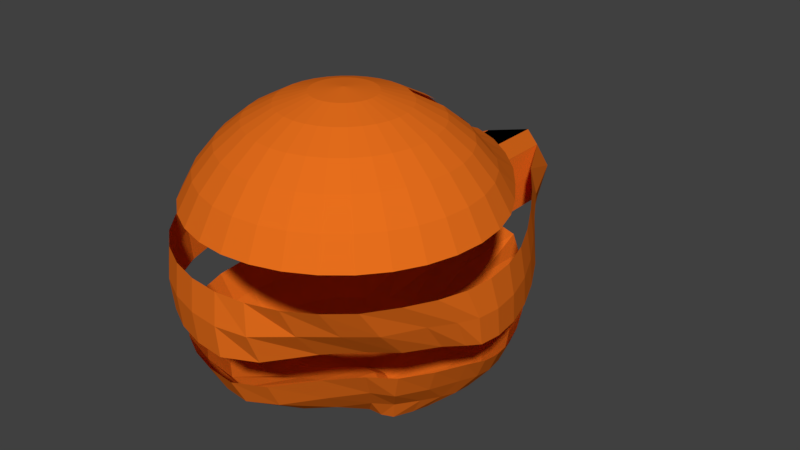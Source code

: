 # Source: light.blend  (saved by Blender 2.79.0; exported with 4.5.12 LTS)
import bpy
from mathutils import Matrix  # noqa: F401  (used for matrix-valued properties, if any)

bpy.ops.wm.read_factory_settings(use_empty=True)
scene = bpy.context.scene
scene.name = 'Scene'

# ---- collections
col_collection_1 = bpy.data.collections.new('Collection 1'); scene.collection.children.link(col_collection_1)

# ---- materials (node trees are filled in below, after node groups)
mat_lightmaterial = bpy.data.materials.new('LightMaterial')
mat_lightmaterial.alpha_threshold = 0.0
mat_lightmaterial.use_transparent_shadow = False
mat_lightmaterial.diffuse_color = (0.8, 0.1566, 0.01186, 1.0)
mat_lightmaterial.roughness = 0.5

# ---- material node trees

# ---- world
world_world = bpy.data.worlds.new('World'); scene.world = world_world
world_world.color = (0.05088, 0.05088, 0.05088)
world_world.use_sun_shadow = False
world_world.sun_shadow_jitter_overblur = 0.0
world_world.cycles.sampling_method = 'MANUAL'

# ---- meshes
me_sphere = bpy.data.meshes.new('Sphere')
me_sphere.from_pydata([(0.0, 0.1951, 0.9808), (0.0, 0.3827, 0.9239), (0.0, 0.5556, 0.8315), (0.0, 0.7071, 0.7071), (0.0, 0.844, 0.5556), (0.0, 1.222, 0.3827), (0.0, 1.799, 0.1951), (0.0, 1.923, 7.55e-08), (0.0, 1.833, -0.1951), (0.0, 0.5935, -0.8315), (0.03806, 0.1913, 0.9808), (0.07466, 0.3753, 0.9239), (0.1084, 0.5449, 0.8315), (0.1379, 0.6935, 0.7071), (0.1622, 0.8216, 0.5556), (0.1802, 1.141, 0.3827), (0.1913, 1.619, 0.1951), (0.1951, 1.758, 7.55e-08), (0.1913, 1.663, -0.1951), (0.1802, 1.416, -0.3827), (0.1622, 1.102, -0.5556), (0.1379, 0.7975, -0.7071), (0.1084, 0.5773, -0.8315), (0.07466, 0.4238, -0.9239), (0.03806, 0.321, -0.9808), (0.07466, 0.1802, 0.9808), (0.1464, 0.3536, 0.9239), (0.2126, 0.5133, 0.8315), (0.2706, 0.6533, 0.7071), (0.3182, 0.7776, 0.5556), (0.3536, 1.016, 0.3827), (0.3753, 1.271, 0.1951), (0.3827, 1.34, 7.55e-08), (0.3753, 1.312, -0.1951), (0.3536, 1.227, -0.3827), (0.3182, 1.01, -0.5556), (0.2706, 0.7672, -0.7071), (0.2126, 0.5422, -0.8315), (0.1464, 0.3921, -0.9239), (0.07466, 0.3072, -0.9808), (0.1084, 0.1622, 0.9808), (0.2126, 0.3182, 0.9239), (0.3087, 0.4619, 0.8315), (0.3928, 0.5879, 0.7071), (0.4619, 0.6928, 0.5556), (0.5133, 0.8659, 0.3827), (0.5449, 1.033, 0.1951), (0.5556, 1.063, 7.55e-08), (0.5449, 1.102, -0.1951), (0.5133, 1.063, -0.3827), (0.4619, 0.9076, -0.5556), (0.3928, 0.7061, -0.7071), (0.3087, 0.4998, -0.8315), (0.2126, 0.3458, -0.9239), (0.1084, 0.2877, -0.9808), (0.1379, 0.1379, 0.9808), (0.2706, 0.2706, 0.9239), (0.3928, 0.3928, 0.8315), (0.5, 0.5, 0.7071), (0.5879, 0.5879, 0.5556), (0.6533, 0.686, 0.3827), (0.6935, 0.7971, 0.1951), (0.7071, 0.826, 7.55e-08), (0.6935, 0.8832, -0.1951), (0.6533, 0.8608, -0.3827), (0.5879, 0.789, -0.5556), (0.5, 0.6113, -0.7071), (0.3928, 0.4451, -0.8315), (0.2706, 0.2919, -0.9239), (0.1379, 0.2643, -0.9808), (0.1622, 0.1084, 0.9808), (0.3182, 0.2126, 0.9239), (0.4619, 0.3087, 0.8315), (0.5879, 0.3928, 0.7071), (0.6913, 0.4619, 0.5556), (0.7682, 0.516, 0.3827), (0.8155, 0.5819, 0.1951), (0.8315, 0.6104, 7.55e-08), (0.8155, 0.6621, -0.1951), (0.7682, 0.6528, -0.3827), (0.6913, 0.6423, -0.5556), (0.5879, 0.5178, -0.7071), (0.4619, 0.3746, -0.8315), (0.3182, 0.2344, -0.9239), (0.1622, 0.2389, -0.9808), (0.1802, 0.07466, 0.9808), (0.3536, 0.1464, 0.9239), (0.5133, 0.2126, 0.8315), (0.6533, 0.2706, 0.7071), (0.7682, 0.3182, 0.5556), (0.8536, 0.3536, 0.3827), (0.9061, 0.3867, 0.1951), (0.9239, 0.4137, 7.55e-08), (0.9061, 0.4578, -0.1951), (0.8536, 0.4708, -0.3827), (0.7682, 0.4938, -0.5556), (0.6533, 0.4165, -0.7071), (0.5133, 0.295, -0.8315), (0.3536, 0.1739, -0.9239), (0.1802, 0.2141, -0.9808), (0.1913, 0.03806, 0.9808), (0.3753, 0.07466, 0.9239), (0.5449, 0.1084, 0.8315), (0.6935, 0.1379, 0.7071), (0.8155, 0.1622, 0.5556), (0.9061, 0.1802, 0.3827), (0.9619, 0.1972, 0.1951), (0.9808, 0.2273, 7.55e-08), (0.9619, 0.2716, -0.1951), (0.9061, 0.3174, -0.3827), (0.8155, 0.3589, -0.5556), (0.6935, 0.3149, -0.7071), (0.5449, 0.213, -0.8315), (0.3753, 0.112, -0.9239), (0.1913, 0.1924, -0.9808), (0.1951, -3.576e-07, 0.9808), (0.3827, -3.576e-07, 0.9239), (0.5556, -3.576e-07, 0.8315), (0.7071, -3.576e-07, 0.7071), (0.8315, -3.576e-07, 0.5556), (0.9239, -2.384e-07, 0.3827), (0.9808, 0.009667, 0.1951), (1.0, 0.05776, 7.55e-08), (0.9808, 0.1071, -0.1951), (0.9239, 0.191, -0.3827), (0.8315, 0.2461, -0.5556), (0.7071, 0.2183, -0.7071), (0.5556, 0.1323, -0.8315), (0.3827, 0.05154, -0.9239), (0.1951, 0.1766, -0.9808), (0.1913, -0.03806, 0.9808), (0.3753, -0.07466, 0.9239), (0.5449, -0.1084, 0.8315), (0.6935, -0.138, 0.7071), (0.8155, -0.1622, 0.5556), (0.9061, -0.1802, 0.3827), (0.9619, -0.1679, 0.1951), (0.9808, -0.07988, 7.55e-08), (0.9619, -0.02399, -0.1951), (0.9061, 0.09474, -0.3827), (0.8155, 0.1528, -0.5556), (0.6935, 0.1199, -0.7071), (0.5449, 0.05137, -0.8315), (0.3753, -0.002269, -0.9239), (0.1913, 0.1689, -0.9808), (0.1802, -0.07466, 0.9808), (0.3536, -0.1464, 0.9239), (0.5133, -0.2126, 0.8315), (0.6533, -0.2706, 0.7071), (0.7682, -0.3182, 0.5556), (0.8536, -0.3536, 0.3827), (0.9061, -0.333, 0.1951), (0.9239, -0.19, 7.55e-08), (0.9061, -0.08643, -0.1951), (0.8536, 0.001337, -0.3827), (0.7682, 0.04959, -0.5556), (0.6533, 0.03973, -0.7071), (0.5133, -0.03872, -0.8315), (0.3536, -0.03791, -0.9239), (0.1802, 0.1713, -0.9808), (0.1622, -0.1084, 0.9808), (0.3182, -0.2126, 0.9239), (0.4619, -0.3087, 0.8315), (0.5879, -0.3928, 0.7071), (0.6913, -0.4619, 0.5556), (0.7682, -0.5133, 0.3827), (0.8155, -0.5004, 0.1951), (0.8315, -0.3233, 7.55e-08), (0.8155, -0.1757, -0.1951), (0.7682, -0.1681, -0.3827), (0.6913, -0.1167, -0.5556), (0.5879, -0.06273, -0.7071), (0.4619, -0.1481, -0.8315), (0.3182, -0.04186, -0.9239), (0.1622, 0.1842, -0.9808), (0.1379, -0.138, 0.9808), (0.2706, -0.2706, 0.9239), (0.3928, -0.3928, 0.8315), (0.5, -0.5, 0.7071), (0.5879, -0.5879, 0.5556), (0.6533, -0.6533, 0.3827), (0.6935, -0.6782, 0.1951), (0.7071, -0.5412, 7.55e-08), (0.6935, -0.3528, -0.1951), (0.6533, -0.3373, -0.3827), (0.5879, -0.2861, -0.5556), (0.5, -0.1849, -0.7071), (0.3928, -0.1773, -0.8315), (0.2706, -0.01859, -0.9239), (0.1379, 0.2066, -0.9808), (0.1084, -0.1622, 0.9808), (0.2126, -0.3182, 0.9239), (0.3087, -0.4619, 0.8315), (0.3928, -0.5879, 0.7071), (0.4619, -0.6913, 0.5556), (0.5133, -0.7682, 0.3827), (0.5449, -0.8061, 0.1951), (0.5556, -0.6671, 7.55e-08), (0.5449, -0.4704, -0.1951), (0.5133, -0.4368, -0.3827), (0.4619, -0.3502, -0.5556), (0.3928, -0.2586, -0.7071), (0.3087, -0.1815, -0.8315), (0.2126, 0.03111, -0.9239), (0.1084, 0.2356, -0.9808), (0.0, 0.2942, -1.0), (0.07466, -0.1802, 0.9808), (0.1464, -0.3536, 0.9239), (0.2126, -0.5133, 0.8315), (0.2706, -0.6533, 0.7071), (0.3182, -0.7682, 0.5556), (0.3536, -0.8536, 0.3827), (0.3753, -0.9049, 0.1951), (0.3827, -0.8077, 7.55e-08), (0.3753, -0.64, -0.1951), (0.3536, -0.6085, -0.3827), (0.3182, -0.5316, -0.5556), (0.2706, -0.4076, -0.7071), (0.2126, -0.1634, -0.8315), (0.1464, 0.09955, -0.9239), (0.07466, 0.2663, -0.9808), (0.03806, -0.1913, 0.9808), (0.07466, -0.3753, 0.9239), (0.1084, -0.5449, 0.8315), (0.1379, -0.6935, 0.7071), (0.1622, -0.8155, 0.5556), (0.1802, -0.9061, 0.3827), (0.1913, -0.9619, 0.1951), (0.1951, -0.9669, 7.55e-08), (0.1913, -0.8863, -0.1951), (0.1802, -0.8328, -0.3827), (0.1622, -0.7402, -0.5556), (0.1379, -0.5343, -0.7071), (0.1084, -0.1375, -0.8315), (0.07466, 0.1703, -0.9239), (0.03806, 0.2929, -0.9808), (-7.451e-09, -0.1951, 0.9808), (4.098e-08, -0.3827, 0.9239), (2.608e-08, -0.5556, 0.8315), (-2.608e-08, -0.7071, 0.7071), (-8.568e-08, -0.8315, 0.5556), (6.333e-08, -0.9239, 0.3827), (-8.568e-08, -0.9808, 0.1951), (-1.006e-07, -1.0, 7.55e-08), (-8.568e-08, -0.9808, -0.1951), (6.333e-08, -0.9239, -0.3827), (-8.568e-08, -0.8315, -0.5556), (-2.608e-08, -0.6087, -0.7071), (-1.118e-08, -0.1319, -0.8315), (3.725e-09, 0.2194, -0.9239), (3.725e-09, 0.3096, -0.9808), (-0.03806, -0.1913, 0.9808), (-0.07466, -0.3753, 0.9239), (-0.1084, -0.5449, 0.8315), (-0.1379, -0.6935, 0.7071), (-0.1622, -0.8155, 0.5556), (-0.1802, -0.9061, 0.3827), (-0.1913, -0.9619, 0.1951), (-0.1951, -0.9808, 7.55e-08), (-0.1913, -0.9619, -0.1951), (-0.1802, -0.9061, -0.3827), (-0.1622, -0.8155, -0.5556), (-0.1379, -0.6149, -0.7071), (-0.1084, -0.1556, -0.8315), (-0.07466, 0.2183, -0.9239), (-0.03806, 0.3131, -0.9808), (-0.07466, -0.1802, 0.9808), (-0.1464, -0.3536, 0.9239), (-0.2126, -0.5133, 0.8315), (-0.2706, -0.6533, 0.7071), (-0.3182, -0.7682, 0.5556), (-0.3536, -0.8536, 0.3827), (-0.3753, -0.9061, 0.1951), (-0.3827, -0.9239, 7.55e-08), (-0.3753, -0.9061, -0.1951), (-0.3536, -0.8536, -0.3827), (-0.3182, -0.7682, -0.5556), (-0.2706, -0.615, -0.7071), (-0.2126, -0.2065, -0.8315), (-0.1464, 0.171, -0.9239), (-0.07466, 0.3036, -0.9808), (-0.1084, -0.1622, 0.9808), (-0.2126, -0.3182, 0.9239), (-0.3087, -0.4619, 0.8315), (-0.3928, -0.5879, 0.7071), (-0.4619, -0.6913, 0.5556), (-0.5133, -0.7682, 0.3827), (-0.5449, -0.8155, 0.1951), (-0.5556, -0.8315, 7.55e-08), (-0.5449, -0.8155, -0.1951), (-0.5133, -0.7682, -0.3827), (-0.4619, -0.6913, -0.5556), (-0.3928, -0.5844, -0.7071), (-0.3087, -0.2674, -0.8315), (-0.2126, 0.1045, -0.9239), (-0.1084, 0.285, -0.9808), (-2.31e-07, -5.96e-07, 1.0), (-0.1379, -0.138, 0.9808), (-0.2706, -0.2706, 0.9239), (-0.3928, -0.3928, 0.8315), (-0.5, -0.5, 0.7071), (-0.5879, -0.5879, 0.5556), (-0.6533, -0.6533, 0.3827), (-0.6935, -0.6935, 0.1951), (-0.7071, -0.7071, 7.55e-08), (-0.6935, -0.6935, -0.1951), (-0.6533, -0.6533, -0.3827), (-0.5879, -0.5879, -0.5556), (-0.5, -0.5, -0.7071), (-0.3928, -0.2992, -0.8315), (-0.2706, 0.04315, -0.9239), (-0.1379, 0.2631, -0.9808), (-0.1622, -0.1084, 0.9808), (-0.3182, -0.2126, 0.9239), (-0.4619, -0.3087, 0.8315), (-0.5879, -0.3928, 0.7071), (-0.6913, -0.4619, 0.5556), (-0.7682, -0.5133, 0.3827), (-0.8155, -0.5449, 0.1951), (-0.8315, -0.5556, 7.55e-08), (-0.8155, -0.5449, -0.1951), (-0.7682, -0.5133, -0.3827), (-0.6913, -0.4619, -0.5556), (-0.5879, -0.3928, -0.7071), (-0.4619, -0.2805, -0.8315), (-0.3182, 0.004056, -0.9239), (-0.1622, 0.2431, -0.9808), (-0.1802, -0.07466, 0.9808), (-0.3536, -0.1464, 0.9239), (-0.5133, -0.2126, 0.8315), (-0.6533, -0.2706, 0.7071), (-0.7682, -0.3182, 0.5556), (-0.8536, -0.3536, 0.3827), (-0.9061, -0.3753, 0.1951), (-0.9239, -0.3827, 7.55e-08), (-0.9061, -0.3753, -0.1951), (-0.8536, -0.3536, -0.3827), (-0.7682, -0.3182, -0.5556), (-0.6533, -0.2706, -0.7071), (-0.5133, -0.2107, -0.8315), (-0.3536, -0.005249, -0.9239), (-0.1802, 0.2291, -0.9808), (-0.1913, -0.03806, 0.9808), (-0.3753, -0.07466, 0.9239), (-0.5449, -0.1084, 0.8315), (-0.6935, -0.1379, 0.7071), (-0.8155, -0.1622, 0.5556), (-0.9061, -0.1802, 0.3827), (-0.9619, -0.1913, 0.1951), (-0.9808, -0.1951, 7.55e-08), (-0.9619, -0.1913, -0.1951), (-0.9061, -0.1802, -0.3827), (-0.8155, -0.1622, -0.5556), (-0.6935, -0.1379, -0.7071), (-0.5449, -0.1084, -0.8315), (-0.3753, 0.01456, -0.9239), (-0.1913, 0.2232, -0.9808), (-0.1951, -3.576e-07, 0.9808), (-0.3827, -2.384e-07, 0.9239), (-0.5556, -2.384e-07, 0.8315), (-0.7071, -2.384e-07, 0.7071), (-0.8315, -1.192e-07, 0.5556), (-0.9239, -3.576e-07, 0.3827), (-0.9808, -1.192e-07, 0.1951), (-1.0, -1.192e-07, 7.55e-08), (-0.9808, -1.192e-07, -0.1951), (-0.9239, -3.576e-07, -0.3827), (-0.8315, -1.192e-07, -0.5556), (-0.7071, -2.384e-07, -0.7071), (-0.5556, -2.384e-07, -0.8315), (-0.3827, 0.05736, -0.9239), (-0.1951, 0.2259, -0.9808), (-0.1913, 0.03806, 0.9808), (-0.3753, 0.07466, 0.9239), (-0.5449, 0.1084, 0.8315), (-0.6935, 0.1379, 0.7071), (-0.8155, 0.1622, 0.5556), (-0.9061, 0.1802, 0.3827), (-0.9619, 0.1913, 0.1951), (-0.9808, 0.1951, 7.55e-08), (-0.9619, 0.1913, -0.1951), (-0.9061, 0.1802, -0.3827), (-0.8155, 0.1622, -0.5556), (-0.6935, 0.1379, -0.7071), (-0.5449, 0.1084, -0.8315), (-0.3753, 0.1149, -0.9239), (-0.1913, 0.2361, -0.9808), (-0.1802, 0.07466, 0.9808), (-0.3536, 0.1464, 0.9239), (-0.5133, 0.2126, 0.8315), (-0.6533, 0.2706, 0.7071), (-0.7682, 0.3182, 0.5556), (-0.8536, 0.3536, 0.3827), (-0.9061, 0.3753, 0.1951), (-0.9239, 0.3827, 7.55e-08), (-0.9061, 0.3753, -0.1951), (-0.8536, 0.3536, -0.3827), (-0.7682, 0.3182, -0.5556), (-0.6533, 0.2706, -0.7071), (-0.5133, 0.2126, -0.8315), (-0.3536, 0.1796, -0.9239), (-0.1802, 0.2519, -0.9808), (-0.1622, 0.1084, 0.9808), (-0.3182, 0.2126, 0.9239), (-0.4619, 0.3087, 0.8315), (-0.5879, 0.3928, 0.7071), (-0.6913, 0.4619, 0.5556), (-0.7682, 0.5133, 0.3827), (-0.8155, 0.5449, 0.1951), (-0.8315, 0.5556, 7.55e-08), (-0.8155, 0.5449, -0.1951), (-0.7682, 0.5133, -0.3827), (-0.6913, 0.4619, -0.5556), (-0.5879, 0.3928, -0.7071), (-0.4619, 0.3087, -0.8315), (-0.3182, 0.2453, -0.9239), (-0.1622, 0.2707, -0.9808), (-0.1379, 0.1379, 0.9808), (-0.2706, 0.2706, 0.9239), (-0.3928, 0.3928, 0.8315), (-0.5, 0.5, 0.7071), (-0.5879, 0.5879, 0.5556), (-0.6533, 0.6533, 0.3827), (-0.6935, 0.6935, 0.1951), (-0.7071, 0.7071, 7.55e-08), (-0.6935, 0.6935, -0.1951), (-0.6533, 0.6533, -0.3827), (-0.5879, 0.5879, -0.5556), (-0.5, 0.5, -0.7071), (-0.3928, 0.3928, -0.8315), (-0.2706, 0.3074, -0.9239), (-0.1379, 0.2901, -0.9808), (-0.1084, 0.1622, 0.9808), (-0.2126, 0.3182, 0.9239), (-0.3087, 0.4619, 0.8315), (-0.3928, 0.5879, 0.7071), (-0.4619, 0.6913, 0.5556), (-0.5133, 0.7682, 0.3827), (-0.5449, 0.8189, 0.1951), (-0.5556, 0.8318, 7.55e-08), (-0.5449, 0.8159, -0.1951), (-0.5133, 0.7696, -0.3827), (-0.4619, 0.6913, -0.5556), (-0.3928, 0.5879, -0.7071), (-0.3087, 0.4662, -0.8315), (-0.2126, 0.3618, -0.9239), (-0.1084, 0.3074, -0.9808), (-0.07466, 0.1802, 0.9808), (-0.1464, 0.3536, 0.9239), (-0.2126, 0.5133, 0.8315), (-0.2706, 0.6533, 0.7071), (-0.3182, 0.7682, 0.5556), (-0.3536, 0.9149, 0.3827), (-0.3753, 1.1, 0.1951), (-0.3827, 1.146, 7.55e-08), (-0.3753, 1.148, -0.1951), (-0.3536, 1.03, -0.3827), (-0.3182, 0.8407, -0.5556), (-0.2706, 0.6686, -0.7071), (-0.2126, 0.5302, -0.8315), (-0.1464, 0.4043, -0.9239), (-0.07466, 0.3205, -0.9808), (-0.03806, 0.1913, 0.9808), (-0.07466, 0.3753, 0.9239), (-0.1084, 0.5449, 0.8315), (-0.1379, 0.6935, 0.7071), (-0.1622, 0.8266, 0.5556), (-0.1802, 1.146, 0.3827), (-0.1913, 1.615, 0.1951), (-0.1951, 1.759, 7.55e-08), (-0.1913, 1.67, -0.1951), (-0.1802, 1.389, -0.3827), (-0.1622, 1.046, -0.5556), (-0.1379, 0.7679, -0.7071), (-0.1084, 0.5749, -0.8315), (-0.07466, 0.4305, -0.9239), (-0.03806, 0.3277, -0.9808), (6.333e-08, 1.48, -0.3827), (2.719e-07, 1.106, -0.5556), (1.527e-07, 0.8129, -0.7071), (7.823e-08, 0.4373, -0.9239), (1.49e-08, 0.328, -0.9808), (0.0, 1.799, 0.1951), (0.0, 1.833, -0.1951), (0.1913, 1.619, 0.1951), (0.1951, 1.758, 7.55e-08), (0.1913, 1.663, -0.1951), (-0.1913, 1.615, 0.1951), (-0.1951, 1.759, 7.55e-08), (-0.1913, 1.67, -0.1951), (0.0, 1.323, 0.1951), (0.0, 1.358, -0.1951), (-0.1913, 1.14, 0.1951), (-0.1951, 1.284, 7.55e-08), (-0.1913, 1.195, -0.1951), (0.0, 1.323, 0.1951), (0.0, 1.358, -0.1951), (0.1913, 1.143, 0.1951), (0.1951, 1.283, 7.55e-08), (0.1913, 1.188, -0.1951), (-0.1913, 1.14, 0.1951), (-0.1951, 1.284, 7.55e-08), (-0.1913, 1.195, -0.1951)], [], [(1, 0, 10, 11), (2, 1, 11, 12), (478, 477, 19, 20), (3, 2, 12, 13), (479, 478, 20, 21), (482, 487, 500, 495), (9, 479, 21, 22), (5, 4, 14, 15), (480, 9, 22, 23), (481, 480, 23, 24), (7, 6, 16, 17), (0, 296, 10), (205, 481, 24), (8, 7, 17, 18), (17, 16, 31, 32), (10, 296, 25), (205, 24, 39), (18, 17, 32, 33), (11, 10, 25, 26), (12, 11, 26, 27), (20, 19, 34, 35), (469, 468, 492, 493), (21, 20, 35, 36), (469, 470, 489, 488), (22, 21, 36, 37), (15, 14, 29, 30), (23, 22, 37, 38), (24, 23, 38, 39), (36, 35, 50, 51), (29, 28, 43, 44), (37, 36, 51, 52), (30, 29, 44, 45), (38, 37, 52, 53), (39, 38, 53, 54), (32, 31, 46, 47), (25, 296, 40), (205, 39, 54), (33, 32, 47, 48), (26, 25, 40, 41), (8, 18, 486, 483), (35, 34, 49, 50), (16, 17, 485, 484), (205, 54, 69), (48, 47, 62, 63), (41, 40, 55, 56), (42, 41, 56, 57), (50, 49, 64, 65), (43, 42, 57, 58), (51, 50, 65, 66), (44, 43, 58, 59), (52, 51, 66, 67), (45, 44, 59, 60), (53, 52, 67, 68), (54, 53, 68, 69), (47, 46, 61, 62), (40, 296, 55), (67, 66, 81, 82), (60, 59, 74, 75), (68, 67, 82, 83), (69, 68, 83, 84), (62, 61, 76, 77), (55, 296, 70), (205, 69, 84), (63, 62, 77, 78), (56, 55, 70, 71), (57, 56, 71, 72), (65, 64, 79, 80), (58, 57, 72, 73), (66, 65, 80, 81), (59, 58, 73, 74), (71, 70, 85, 86), (72, 71, 86, 87), (80, 79, 94, 95), (73, 72, 87, 88), (81, 80, 95, 96), (74, 73, 88, 89), (82, 81, 96, 97), (75, 74, 89, 90), (83, 82, 97, 98), (84, 83, 98, 99), (77, 76, 91, 92), (70, 296, 85), (205, 84, 99), (78, 77, 92, 93), (90, 89, 104, 105), (98, 97, 112, 113), (99, 98, 113, 114), (92, 91, 106, 107), (85, 296, 100), (205, 99, 114), (93, 92, 107, 108), (86, 85, 100, 101), (87, 86, 101, 102), (95, 94, 109, 110), (88, 87, 102, 103), (96, 95, 110, 111), (89, 88, 103, 104), (97, 96, 111, 112), (102, 101, 116, 117), (110, 109, 124, 125), (103, 102, 117, 118), (111, 110, 125, 126), (104, 103, 118, 119), (112, 111, 126, 127), (105, 104, 119, 120), (113, 112, 127, 128), (114, 113, 128, 129), (107, 106, 121, 122), (100, 296, 115), (205, 114, 129), (108, 107, 122, 123), (101, 100, 115, 116), (128, 127, 142, 143), (129, 128, 143, 144), (122, 121, 136, 137), (115, 296, 130), (205, 129, 144), (123, 122, 137, 138), (116, 115, 130, 131), (117, 116, 131, 132), (125, 124, 139, 140), (118, 117, 132, 133), (126, 125, 140, 141), (119, 118, 133, 134), (127, 126, 141, 142), (120, 119, 134, 135), (132, 131, 146, 147), (140, 139, 154, 155), (133, 132, 147, 148), (141, 140, 155, 156), (134, 133, 148, 149), (142, 141, 156, 157), (135, 134, 149, 150), (143, 142, 157, 158), (144, 143, 158, 159), (137, 136, 151, 152), (130, 296, 145), (205, 144, 159), (138, 137, 152, 153), (131, 130, 145, 146), (159, 158, 173, 174), (152, 151, 166, 167), (145, 296, 160), (205, 159, 174), (153, 152, 167, 168), (146, 145, 160, 161), (147, 146, 161, 162), (155, 154, 169, 170), (148, 147, 162, 163), (156, 155, 170, 171), (149, 148, 163, 164), (157, 156, 171, 172), (150, 149, 164, 165), (158, 157, 172, 173), (170, 169, 184, 185), (163, 162, 177, 178), (171, 170, 185, 186), (164, 163, 178, 179), (172, 171, 186, 187), (165, 164, 179, 180), (173, 172, 187, 188), (174, 173, 188, 189), (167, 166, 181, 182), (160, 296, 175), (205, 174, 189), (168, 167, 182, 183), (161, 160, 175, 176), (162, 161, 176, 177), (189, 188, 203, 204), (182, 181, 196, 197), (175, 296, 190), (205, 189, 204), (183, 182, 197, 198), (176, 175, 190, 191), (177, 176, 191, 192), (185, 184, 199, 200), (178, 177, 192, 193), (186, 185, 200, 201), (179, 178, 193, 194), (187, 186, 201, 202), (180, 179, 194, 195), (188, 187, 202, 203), (201, 200, 216, 217), (194, 193, 209, 210), (202, 201, 217, 218), (195, 194, 210, 211), (203, 202, 218, 219), (204, 203, 219, 220), (197, 196, 212, 213), (190, 296, 206), (205, 204, 220), (198, 197, 213, 214), (191, 190, 206, 207), (192, 191, 207, 208), (200, 199, 215, 216), (193, 192, 208, 209), (206, 296, 221), (205, 220, 235), (214, 213, 228, 229), (207, 206, 221, 222), (208, 207, 222, 223), (216, 215, 230, 231), (209, 208, 223, 224), (217, 216, 231, 232), (210, 209, 224, 225), (218, 217, 232, 233), (211, 210, 225, 226), (219, 218, 233, 234), (220, 219, 234, 235), (213, 212, 227, 228), (225, 224, 239, 240), (233, 232, 247, 248), (226, 225, 240, 241), (234, 233, 248, 249), (235, 234, 249, 250), (228, 227, 242, 243), (221, 296, 236), (205, 235, 250), (229, 228, 243, 244), (222, 221, 236, 237), (223, 222, 237, 238), (231, 230, 245, 246), (224, 223, 238, 239), (232, 231, 246, 247), (244, 243, 258, 259), (237, 236, 251, 252), (238, 237, 252, 253), (246, 245, 260, 261), (239, 238, 253, 254), (247, 246, 261, 262), (240, 239, 254, 255), (248, 247, 262, 263), (241, 240, 255, 256), (249, 248, 263, 264), (250, 249, 264, 265), (243, 242, 257, 258), (236, 296, 251), (205, 250, 265), (263, 262, 277, 278), (256, 255, 270, 271), (264, 263, 278, 279), (265, 264, 279, 280), (258, 257, 272, 273), (251, 296, 266), (205, 265, 280), (259, 258, 273, 274), (252, 251, 266, 267), (253, 252, 267, 268), (261, 260, 275, 276), (254, 253, 268, 269), (262, 261, 276, 277), (255, 254, 269, 270), (267, 266, 281, 282), (268, 267, 282, 283), (276, 275, 290, 291), (269, 268, 283, 284), (277, 276, 291, 292), (270, 269, 284, 285), (278, 277, 292, 293), (271, 270, 285, 286), (279, 278, 293, 294), (280, 279, 294, 295), (273, 272, 287, 288), (266, 296, 281), (205, 280, 295), (274, 273, 288, 289), (286, 285, 301, 302), (294, 293, 309, 310), (295, 294, 310, 311), (288, 287, 303, 304), (281, 296, 297), (205, 295, 311), (289, 288, 304, 305), (282, 281, 297, 298), (283, 282, 298, 299), (291, 290, 306, 307), (284, 283, 299, 300), (292, 291, 307, 308), (285, 284, 300, 301), (293, 292, 308, 309), (299, 298, 313, 314), (307, 306, 321, 322), (300, 299, 314, 315), (308, 307, 322, 323), (301, 300, 315, 316), (309, 308, 323, 324), (302, 301, 316, 317), (310, 309, 324, 325), (311, 310, 325, 326), (304, 303, 318, 319), (297, 296, 312), (205, 311, 326), (305, 304, 319, 320), (298, 297, 312, 313), (325, 324, 339, 340), (326, 325, 340, 341), (319, 318, 333, 334), (312, 296, 327), (205, 326, 341), (320, 319, 334, 335), (313, 312, 327, 328), (314, 313, 328, 329), (322, 321, 336, 337), (315, 314, 329, 330), (323, 322, 337, 338), (316, 315, 330, 331), (324, 323, 338, 339), (317, 316, 331, 332), (337, 336, 351, 352), (330, 329, 344, 345), (338, 337, 352, 353), (331, 330, 345, 346), (339, 338, 353, 354), (332, 331, 346, 347), (340, 339, 354, 355), (341, 340, 355, 356), (334, 333, 348, 349), (327, 296, 342), (205, 341, 356), (335, 334, 349, 350), (328, 327, 342, 343), (329, 328, 343, 344), (356, 355, 370, 371), (349, 348, 363, 364), (342, 296, 357), (205, 356, 371), (350, 349, 364, 365), (343, 342, 357, 358), (344, 343, 358, 359), (352, 351, 366, 367), (345, 344, 359, 360), (353, 352, 367, 368), (346, 345, 360, 361), (354, 353, 368, 369), (347, 346, 361, 362), (355, 354, 369, 370), (360, 359, 374, 375), (368, 367, 382, 383), (361, 360, 375, 376), (369, 368, 383, 384), (362, 361, 376, 377), (370, 369, 384, 385), (371, 370, 385, 386), (364, 363, 378, 379), (357, 296, 372), (205, 371, 386), (365, 364, 379, 380), (358, 357, 372, 373), (359, 358, 373, 374), (367, 366, 381, 382), (379, 378, 393, 394), (372, 296, 387), (205, 386, 401), (380, 379, 394, 395), (373, 372, 387, 388), (374, 373, 388, 389), (382, 381, 396, 397), (375, 374, 389, 390), (383, 382, 397, 398), (376, 375, 390, 391), (384, 383, 398, 399), (377, 376, 391, 392), (385, 384, 399, 400), (386, 385, 400, 401), (398, 397, 412, 413), (391, 390, 405, 406), (399, 398, 413, 414), (392, 391, 406, 407), (400, 399, 414, 415), (401, 400, 415, 416), (394, 393, 408, 409), (387, 296, 402), (205, 401, 416), (395, 394, 409, 410), (388, 387, 402, 403), (389, 388, 403, 404), (397, 396, 411, 412), (390, 389, 404, 405), (402, 296, 417), (205, 416, 431), (410, 409, 424, 425), (403, 402, 417, 418), (404, 403, 418, 419), (412, 411, 426, 427), (405, 404, 419, 420), (413, 412, 427, 428), (406, 405, 420, 421), (414, 413, 428, 429), (407, 406, 421, 422), (415, 414, 429, 430), (416, 415, 430, 431), (409, 408, 423, 424), (421, 420, 435, 436), (429, 428, 443, 444), (422, 421, 436, 437), (430, 429, 444, 445), (431, 430, 445, 446), (424, 423, 438, 439), (417, 296, 432), (205, 431, 446), (425, 424, 439, 440), (418, 417, 432, 433), (419, 418, 433, 434), (427, 426, 441, 442), (420, 419, 434, 435), (428, 427, 442, 443), (440, 439, 454, 455), (433, 432, 447, 448), (6, 468, 487, 482), (442, 441, 456, 457), (16, 6, 482, 484), (443, 442, 457, 458), (436, 435, 450, 451), (444, 443, 458, 459), (437, 436, 451, 452), (445, 444, 459, 460), (446, 445, 460, 461), (439, 438, 453, 454), (432, 296, 447), (205, 446, 461), (459, 458, 473, 474), (452, 451, 466, 467), (460, 459, 474, 475), (461, 460, 475, 476), (454, 453, 468, 469), (447, 296, 462), (205, 461, 476), (455, 454, 469, 470), (448, 447, 462, 463), (449, 448, 463, 464), (457, 456, 471, 472), (468, 469, 488, 487), (458, 457, 472, 473), (470, 8, 483, 489), (464, 463, 1, 2), (472, 471, 477, 478), (465, 464, 2, 3), (473, 472, 478, 479), (17, 18, 486, 485), (474, 473, 479, 9), (467, 466, 4, 5), (475, 474, 9, 480), (476, 475, 480, 481), (469, 468, 6, 7), (462, 296, 0), (205, 476, 481), (470, 469, 7, 8), (463, 462, 0, 1), (8, 470, 494, 491), (468, 6, 490, 492), (484, 485, 498, 497), (484, 482, 495, 497), (487, 488, 501, 500), (489, 483, 496, 502), (470, 469, 493, 494), (485, 486, 499, 498), (483, 486, 499, 496), (488, 489, 502, 501)])
me_sphere.materials.append(mat_lightmaterial)
me_sphere.use_remesh_preserve_volume = False
me_sphere.use_remesh_preserve_attributes = False
me_sphere.use_mirror_vertex_groups = False
me_sphere.update()

# ---- objects
ob_sphere = bpy.data.objects.new('Sphere', me_sphere)

# ---- transforms, parenting, visibility, modifiers, constraints
ob_sphere.location = (0.0, 0.0, 0.0)
ob_sphere.scale = (0.6937, 0.6937, 0.6937)
ob_sphere.lineart.crease_threshold = 0.0

# ---- collection membership
col_collection_1.objects.link(ob_sphere)

# ---- scene / render settings (as saved in the file)
scene.frame_start = 1; scene.frame_end = 250; scene.frame_set(1)
scene.render.engine = 'BLENDER_EEVEE_NEXT'
scene.render.resolution_percentage = 50
scene.render.dither_intensity = 0.0
scene.cycles.use_denoising = False
scene.cycles.samples = 128
scene.cycles.sampling_pattern = 'TABULATED_SOBOL'
scene.cycles.use_adaptive_sampling = False
scene.cycles.use_light_tree = False
scene.cycles.blur_glossy = 0.0
scene.cycles.sample_clamp_indirect = 0.0
scene.view_settings.view_transform = 'Standard'
bpy.context.view_layer.update()

# ---- added for rendering (the .blend has no active camera and no usable light): camera, sun
cam_auto = bpy.data.cameras.new('AutoCamera')
cam_auto.lens = 50.0
cam_auto.sensor_width = 36.0
cam_auto.clip_end = 1000.0
ob_auto_camera = bpy.data.objects.new('AutoCamera', cam_auto)
scene.collection.objects.link(ob_auto_camera)
ob_auto_camera.location = (2.61093, -2.81283, 2.08875)
ob_auto_camera.rotation_euler = (1.09748, -7.21219e-08, 0.694738)
scene.camera = ob_auto_camera
light_auto_sun = bpy.data.lights.new('AutoSun', 'SUN')
light_auto_sun.energy = 3.0
light_auto_sun.angle = 0.0523599
ob_auto_sun = bpy.data.objects.new('AutoSun', light_auto_sun)
scene.collection.objects.link(ob_auto_sun)
ob_auto_sun.rotation_euler = (0.872665, 0.174533, 0.523599)
bpy.context.view_layer.update()
